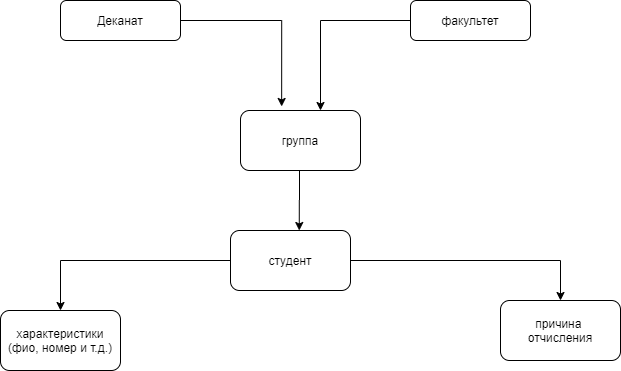

The diagram above was exported from draw.io. Its source (the exported page's mxGraphModel, read from the mxfile embedded in the PNG):
<mxGraphModel dx="1004" dy="551" grid="1" gridSize="10" guides="1" tooltips="1" connect="1" arrows="1" fold="1" page="1" pageScale="1" pageWidth="827" pageHeight="1169" math="0" shadow="0">
  <root>
    <mxCell id="WIyWlLk6GJQsqaUBKTNV-0" />
    <mxCell id="WIyWlLk6GJQsqaUBKTNV-1" parent="WIyWlLk6GJQsqaUBKTNV-0" />
    <mxCell id="hqYjJzcG1hmR_pojz1k1-11" style="edgeStyle=orthogonalEdgeStyle;rounded=0;orthogonalLoop=1;jettySize=auto;html=1;entryX=0.343;entryY=-0.067;entryDx=0;entryDy=0;entryPerimeter=0;" edge="1" parent="WIyWlLk6GJQsqaUBKTNV-1" source="WIyWlLk6GJQsqaUBKTNV-3" target="hqYjJzcG1hmR_pojz1k1-3">
      <mxGeometry relative="1" as="geometry" />
    </mxCell>
    <mxCell id="WIyWlLk6GJQsqaUBKTNV-3" value="Деканат" style="rounded=1;whiteSpace=wrap;html=1;fontSize=12;glass=0;strokeWidth=1;shadow=0;" parent="WIyWlLk6GJQsqaUBKTNV-1" vertex="1">
      <mxGeometry x="190" y="40" width="120" height="40" as="geometry" />
    </mxCell>
    <mxCell id="hqYjJzcG1hmR_pojz1k1-2" style="edgeStyle=orthogonalEdgeStyle;rounded=0;orthogonalLoop=1;jettySize=auto;html=1;" edge="1" parent="WIyWlLk6GJQsqaUBKTNV-1" source="hqYjJzcG1hmR_pojz1k1-0">
      <mxGeometry relative="1" as="geometry">
        <mxPoint x="450" y="150" as="targetPoint" />
      </mxGeometry>
    </mxCell>
    <mxCell id="hqYjJzcG1hmR_pojz1k1-0" value="факультет" style="rounded=1;whiteSpace=wrap;html=1;" vertex="1" parent="WIyWlLk6GJQsqaUBKTNV-1">
      <mxGeometry x="540" y="40" width="120" height="40" as="geometry" />
    </mxCell>
    <mxCell id="hqYjJzcG1hmR_pojz1k1-5" style="edgeStyle=orthogonalEdgeStyle;rounded=0;orthogonalLoop=1;jettySize=auto;html=1;entryX=0.573;entryY=0;entryDx=0;entryDy=0;entryPerimeter=0;" edge="1" parent="WIyWlLk6GJQsqaUBKTNV-1" target="hqYjJzcG1hmR_pojz1k1-4">
      <mxGeometry relative="1" as="geometry">
        <mxPoint x="429" y="210" as="sourcePoint" />
      </mxGeometry>
    </mxCell>
    <mxCell id="hqYjJzcG1hmR_pojz1k1-3" value="группа" style="rounded=1;whiteSpace=wrap;html=1;" vertex="1" parent="WIyWlLk6GJQsqaUBKTNV-1">
      <mxGeometry x="370" y="150" width="120" height="60" as="geometry" />
    </mxCell>
    <mxCell id="hqYjJzcG1hmR_pojz1k1-7" style="edgeStyle=orthogonalEdgeStyle;rounded=0;orthogonalLoop=1;jettySize=auto;html=1;" edge="1" parent="WIyWlLk6GJQsqaUBKTNV-1" source="hqYjJzcG1hmR_pojz1k1-4" target="hqYjJzcG1hmR_pojz1k1-6">
      <mxGeometry relative="1" as="geometry" />
    </mxCell>
    <mxCell id="hqYjJzcG1hmR_pojz1k1-9" style="edgeStyle=orthogonalEdgeStyle;rounded=0;orthogonalLoop=1;jettySize=auto;html=1;entryX=0.5;entryY=0;entryDx=0;entryDy=0;" edge="1" parent="WIyWlLk6GJQsqaUBKTNV-1" source="hqYjJzcG1hmR_pojz1k1-4" target="hqYjJzcG1hmR_pojz1k1-8">
      <mxGeometry relative="1" as="geometry" />
    </mxCell>
    <mxCell id="hqYjJzcG1hmR_pojz1k1-4" value="студент&lt;br&gt;" style="rounded=1;whiteSpace=wrap;html=1;" vertex="1" parent="WIyWlLk6GJQsqaUBKTNV-1">
      <mxGeometry x="360" y="270" width="120" height="60" as="geometry" />
    </mxCell>
    <mxCell id="hqYjJzcG1hmR_pojz1k1-6" value="причина &lt;br&gt;отчисления" style="rounded=1;whiteSpace=wrap;html=1;" vertex="1" parent="WIyWlLk6GJQsqaUBKTNV-1">
      <mxGeometry x="630" y="340" width="120" height="60" as="geometry" />
    </mxCell>
    <mxCell id="hqYjJzcG1hmR_pojz1k1-8" value="характеристики&lt;br&gt;(фио, номер и т.д.)" style="rounded=1;whiteSpace=wrap;html=1;" vertex="1" parent="WIyWlLk6GJQsqaUBKTNV-1">
      <mxGeometry x="130" y="350" width="120" height="60" as="geometry" />
    </mxCell>
  </root>
</mxGraphModel>